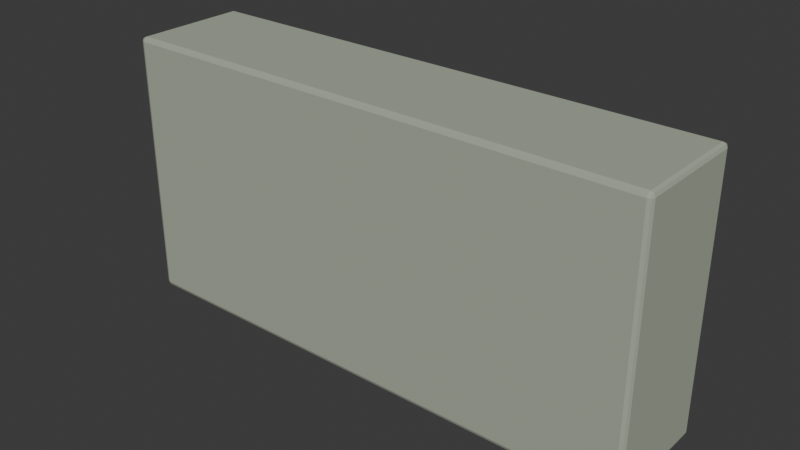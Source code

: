 # Source: foundation_piece.blend  (saved by Blender 5.1.30; exported with 4.5.12 LTS)
import bpy
from mathutils import Matrix  # noqa: F401  (used for matrix-valued properties, if any)

bpy.ops.wm.read_factory_settings(use_empty=True)
scene = bpy.context.scene
scene.name = 'Scene'

# ---- collections
col_collection = bpy.data.collections.new('Collection'); scene.collection.children.link(col_collection)

# ---- materials (node trees are filled in below, after node groups)
mat_stone = bpy.data.materials.new('stone')
mat_stone.diffuse_color = (0.39, 0.43, 0.34, 1.0)

# ---- material node trees
mat_stone.use_nodes = True; mat_stone.node_tree.nodes.clear()
_N = mat_stone.node_tree.nodes; _L = mat_stone.node_tree.links
n0 = _N.new('ShaderNodeBsdfPrincipled'); n0.name = 'Principled BSDF'; n0.location = (-200, 100)
n0.inputs[0].default_value = (0.39, 0.43, 0.34, 1.0)
n0.inputs[2].default_value = 0.88
n1 = _N.new('ShaderNodeOutputMaterial'); n1.name = 'Material Output'; n1.location = (200, 100)
_L.new(n0.outputs[0], n1.inputs[0])
n1.is_active_output = True

# ---- world
world_world = bpy.data.worlds.new('World'); scene.world = world_world
world_world.use_nodes = True; world_world.node_tree.nodes.clear()
_N = world_world.node_tree.nodes; _L = world_world.node_tree.links
n0 = _N.new('ShaderNodeOutputWorld'); n0.name = 'World Output'; n0.location = (200, 100)
n1 = _N.new('ShaderNodeBackground'); n1.name = 'Background'; n1.location = (-200, 100)
n1.inputs[0].default_value = (0.05088, 0.05088, 0.05088, 1.0)
_L.new(n1.outputs[0], n0.inputs[0])
n0.is_active_output = True
world_world.color = (0.05088, 0.05088, 0.05088)
world_world.sun_shadow_jitter_overblur = 0.0

# ---- meshes
me_cube_019 = bpy.data.meshes.new('Cube.019')
me_cube_019.from_pydata([(-0.492, -0.102, -0.25), (-0.492, -0.11, -0.242), (-0.5, -0.102, -0.242), (-0.492, -0.1077, -0.2477), (-0.4966, -0.1066, -0.2466), (-0.4977, -0.1077, -0.242), (-0.4977, -0.102, -0.2477), (-0.492, -0.11, 0.242), (-0.492, -0.102, 0.25), (-0.5, -0.102, 0.242), (-0.492, -0.1077, 0.2477), (-0.4966, -0.1066, 0.2466), (-0.4977, -0.102, 0.2477), (-0.4977, -0.1077, 0.242), (-0.492, 0.102, -0.25), (-0.5, 0.102, -0.242), (-0.492, 0.11, -0.242), (-0.4977, 0.102, -0.2477), (-0.4966, 0.1066, -0.2466), (-0.4977, 0.1077, -0.242), (-0.492, 0.1077, -0.2477), (-0.492, 0.102, 0.25), (-0.492, 0.11, 0.242), (-0.5, 0.102, 0.242), (-0.492, 0.1077, 0.2477), (-0.4966, 0.1066, 0.2466), (-0.4977, 0.1077, 0.242), (-0.4977, 0.102, 0.2477), (0.492, -0.102, -0.25), (0.5, -0.102, -0.242), (0.492, -0.11, -0.242), (0.4977, -0.102, -0.2477), (0.4966, -0.1066, -0.2466), (0.4977, -0.1077, -0.242), (0.492, -0.1077, -0.2477), (0.492, -0.102, 0.25), (0.492, -0.11, 0.242), (0.5, -0.102, 0.242), (0.492, -0.1077, 0.2477), (0.4966, -0.1066, 0.2466), (0.4977, -0.1077, 0.242), (0.4977, -0.102, 0.2477), (0.492, 0.102, -0.25), (0.492, 0.11, -0.242), (0.5, 0.102, -0.242), (0.492, 0.1077, -0.2477), (0.4966, 0.1066, -0.2466), (0.4977, 0.1077, -0.242), (0.4977, 0.102, -0.2477), (0.492, 0.102, 0.25), (0.5, 0.102, 0.242), (0.492, 0.11, 0.242), (0.4977, 0.102, 0.2477), (0.4966, 0.1066, 0.2466), (0.4977, 0.1077, 0.242), (0.492, 0.1077, 0.2477)], [], [(0, 3, 4, 6), (1, 5, 4, 3), (2, 6, 4, 5), (7, 10, 11, 13), (8, 12, 11, 10), (9, 13, 11, 12), (14, 17, 18, 20), (15, 19, 18, 17), (16, 20, 18, 19), (21, 24, 25, 27), (22, 26, 25, 24), (23, 27, 25, 26), (28, 31, 32, 34), (29, 33, 32, 31), (30, 34, 32, 33), (35, 38, 39, 41), (36, 40, 39, 38), (37, 41, 39, 40), (42, 45, 46, 48), (43, 47, 46, 45), (44, 48, 46, 47), (49, 52, 53, 55), (50, 54, 53, 52), (51, 55, 53, 54), (14, 0, 6, 17), (17, 6, 2, 15), (1, 7, 13, 5), (5, 13, 9, 2), (8, 21, 27, 12), (12, 27, 23, 9), (22, 16, 19, 26), (26, 19, 15, 23), (42, 14, 20, 45), (45, 20, 16, 43), (21, 49, 55, 24), (24, 55, 51, 22), (50, 44, 47, 54), (54, 47, 43, 51), (28, 42, 48, 31), (31, 48, 44, 29), (49, 35, 41, 52), (52, 41, 37, 50), (36, 30, 33, 40), (40, 33, 29, 37), (0, 28, 34, 3), (3, 34, 30, 1), (35, 8, 10, 38), (38, 10, 7, 36), (14, 42, 28, 0), (2, 9, 23, 15), (30, 36, 7, 1), (49, 21, 8, 35), (16, 22, 51, 43), (44, 50, 37, 29)])
_uv = me_cube_019.uv_layers.new(name='UVMap')
_uv.uv.foreach_set('vector', [0.8247, 0.6507, 0.8285, 0.6504, 0.8278, 0.6533, 0.8247, 0.6541, 0.3303, 0.009661, 0.3303, 0.005913, 0.3334, 0.006601, 0.334, 0.009661, 0.6896, 0.9903, 0.6896, 0.9941, 0.6865, 0.9934, 0.6858, 0.9903, 0.009661, 0.009661, 0.005913, 0.009661, 0.006601, 0.006601, 0.009661, 0.005913, 0.9792, 0.009313, 0.9792, 0.005913, 0.9822, 0.006715, 0.9829, 0.009597, 0.6896, 0.6697, 0.6858, 0.6697, 0.6865, 0.6666, 0.6896, 0.666, 0.6896, 0.6507, 0.6896, 0.6541, 0.6865, 0.6533, 0.6858, 0.6504, 0.8247, 0.9903, 0.8285, 0.9903, 0.8278, 0.9934, 0.8247, 0.9941, 0.6702, 0.6615, 0.674, 0.6615, 0.6733, 0.6646, 0.6702, 0.6653, 0.844, 0.009313, 0.8403, 0.009597, 0.841, 0.006715, 0.844, 0.005913, 0.3496, 0.6615, 0.3496, 0.6653, 0.3466, 0.6646, 0.3459, 0.6615, 0.8247, 0.6697, 0.8247, 0.666, 0.8278, 0.6666, 0.8285, 0.6697, 0.8247, 0.009882, 0.8247, 0.005913, 0.8278, 0.006463, 0.8285, 0.009597, 0.9792, 0.9903, 0.9829, 0.9903, 0.9822, 0.9934, 0.9792, 0.9941, 0.3303, 0.6615, 0.334, 0.6615, 0.3334, 0.6646, 0.3303, 0.6653, 0.9792, 0.6502, 0.9829, 0.6504, 0.9822, 0.6536, 0.9792, 0.6541, 0.009661, 0.6615, 0.009661, 0.6653, 0.006601, 0.6646, 0.005913, 0.6615, 0.9792, 0.6697, 0.9792, 0.666, 0.9822, 0.6666, 0.9829, 0.6697, 0.6896, 0.009882, 0.6858, 0.009597, 0.6865, 0.006463, 0.6896, 0.005913, 0.6702, 0.009661, 0.6702, 0.005913, 0.6733, 0.006601, 0.674, 0.009661, 0.844, 0.9903, 0.844, 0.9941, 0.841, 0.9934, 0.8403, 0.9903, 0.844, 0.6502, 0.844, 0.6541, 0.841, 0.6536, 0.8403, 0.6504, 0.844, 0.6697, 0.8403, 0.6697, 0.841, 0.6666, 0.844, 0.666, 0.3496, 0.009661, 0.3459, 0.009661, 0.3466, 0.006601, 0.3496, 0.005913, 0.6896, 0.6507, 0.8247, 0.6507, 0.8247, 0.6541, 0.6896, 0.6541, 0.8247, 0.9941, 0.6896, 0.9941, 0.6896, 0.9903, 0.8247, 0.9903, 0.3303, 0.009661, 0.009661, 0.009661, 0.009661, 0.005913, 0.3303, 0.005913, 0.6858, 0.9903, 0.6858, 0.6697, 0.6896, 0.6697, 0.6896, 0.9903, 0.9792, 0.009313, 0.844, 0.009313, 0.844, 0.005913, 0.9792, 0.005913, 0.6896, 0.666, 0.8247, 0.666, 0.8247, 0.6697, 0.6896, 0.6697, 0.3496, 0.6615, 0.6702, 0.6615, 0.6702, 0.6653, 0.3496, 0.6653, 0.8285, 0.6697, 0.8285, 0.9903, 0.8247, 0.9903, 0.8247, 0.6697, 0.6896, 0.009882, 0.6896, 0.6507, 0.6858, 0.6504, 0.6858, 0.009597, 0.674, 0.009661, 0.674, 0.6615, 0.6702, 0.6615, 0.6702, 0.009661, 0.844, 0.009313, 0.844, 0.6502, 0.8403, 0.6504, 0.8403, 0.009597, 0.3459, 0.6615, 0.3459, 0.009661, 0.3496, 0.009661, 0.3496, 0.6615, 0.844, 0.6697, 0.844, 0.9903, 0.8403, 0.9903, 0.8403, 0.6697, 0.3496, 0.005913, 0.6702, 0.005913, 0.6702, 0.009661, 0.3496, 0.009661, 0.8247, 0.009882, 0.6896, 0.009882, 0.6896, 0.005913, 0.8247, 0.005913, 0.9792, 0.9941, 0.844, 0.9941, 0.844, 0.9903, 0.9792, 0.9903, 0.844, 0.6502, 0.9792, 0.6502, 0.9792, 0.6541, 0.844, 0.6541, 0.844, 0.666, 0.9792, 0.666, 0.9792, 0.6697, 0.844, 0.6697, 0.009661, 0.6615, 0.3303, 0.6615, 0.3303, 0.6653, 0.009661, 0.6653, 0.9829, 0.6697, 0.9829, 0.9903, 0.9792, 0.9903, 0.9792, 0.6697, 0.8247, 0.6507, 0.8247, 0.009882, 0.8285, 0.009597, 0.8285, 0.6504, 0.334, 0.009661, 0.334, 0.6615, 0.3303, 0.6615, 0.3303, 0.009661, 0.9792, 0.6502, 0.9792, 0.009313, 0.9829, 0.009597, 0.9829, 0.6504, 0.005913, 0.6615, 0.005913, 0.009661, 0.009661, 0.009661, 0.009661, 0.6615, 0.6896, 0.6507, 0.6896, 0.009882, 0.8247, 0.009882, 0.8247, 0.6507, 0.6896, 0.9903, 0.6896, 0.6697, 0.8247, 0.6697, 0.8247, 0.9903, 0.3303, 0.6615, 0.009661, 0.6615, 0.009661, 0.009661, 0.3303, 0.009661, 0.844, 0.6502, 0.844, 0.009313, 0.9792, 0.009313, 0.9792, 0.6502, 0.6702, 0.6615, 0.3496, 0.6615, 0.3496, 0.009661, 0.6702, 0.009661, 0.844, 0.9903, 0.844, 0.6697, 0.9792, 0.6697, 0.9792, 0.9903])
_ca = me_cube_019.color_attributes.new('wind_mask', 'FLOAT_COLOR', 'POINT')
_ca.data.foreach_set('color', [0.0, 0.0, 0.0, 1.0, 0.0, 0.0, 0.0, 1.0, 0.0, 0.0, 0.0, 1.0, 0.0, 0.0, 0.0, 1.0, 0.0, 0.0, 0.0, 1.0, 0.0, 0.0, 0.0, 1.0, 0.0, 0.0, 0.0, 1.0, 0.0, 0.0, 0.0, 1.0, 0.0, 0.0, 0.0, 1.0, 0.0, 0.0, 0.0, 1.0, 0.0, 0.0, 0.0, 1.0, 0.0, 0.0, 0.0, 1.0, 0.0, 0.0, 0.0, 1.0, 0.0, 0.0, 0.0, 1.0, 0.0, 0.0, 0.0, 1.0, 0.0, 0.0, 0.0, 1.0, 0.0, 0.0, 0.0, 1.0, 0.0, 0.0, 0.0, 1.0, 0.0, 0.0, 0.0, 1.0, 0.0, 0.0, 0.0, 1.0, 0.0, 0.0, 0.0, 1.0, 0.0, 0.0, 0.0, 1.0, 0.0, 0.0, 0.0, 1.0, 0.0, 0.0, 0.0, 1.0, 0.0, 0.0, 0.0, 1.0, 0.0, 0.0, 0.0, 1.0, 0.0, 0.0, 0.0, 1.0, 0.0, 0.0, 0.0, 1.0, 0.0, 0.0, 0.0, 1.0, 0.0, 0.0, 0.0, 1.0, 0.0, 0.0, 0.0, 1.0, 0.0, 0.0, 0.0, 1.0, 0.0, 0.0, 0.0, 1.0, 0.0, 0.0, 0.0, 1.0, 0.0, 0.0, 0.0, 1.0, 0.0, 0.0, 0.0, 1.0, 0.0, 0.0, 0.0, 1.0, 0.0, 0.0, 0.0, 1.0, 0.0, 0.0, 0.0, 1.0, 0.0, 0.0, 0.0, 1.0, 0.0, 0.0, 0.0, 1.0, 0.0, 0.0, 0.0, 1.0, 0.0, 0.0, 0.0, 1.0, 0.0, 0.0, 0.0, 1.0, 0.0, 0.0, 0.0, 1.0, 0.0, 0.0, 0.0, 1.0, 0.0, 0.0, 0.0, 1.0, 0.0, 0.0, 0.0, 1.0, 0.0, 0.0, 0.0, 1.0, 0.0, 0.0, 0.0, 1.0, 0.0, 0.0, 0.0, 1.0, 0.0, 0.0, 0.0, 1.0, 0.0, 0.0, 0.0, 1.0, 0.0, 0.0, 0.0, 1.0, 0.0, 0.0, 0.0, 1.0, 0.0, 0.0, 0.0, 1.0])
me_cube_019.materials.append(mat_stone)
me_cube_019.update()

# ---- objects
ob_foundation_piece = bpy.data.objects.new('foundation_piece', me_cube_019)
ob_socket_start = bpy.data.objects.new('socket_start', None)
ob_socket_end = bpy.data.objects.new('socket_end', None)
ob_socket_ground = bpy.data.objects.new('socket_ground', None)

# ---- transforms, parenting, visibility, modifiers, constraints
ob_foundation_piece.location = (0.0, 0.0, 0.25)
ob_socket_start.location = (-0.5, 0.0, 0.0)
ob_socket_end.location = (0.5, 0.0, 0.0)
ob_socket_ground.location = (0.0, 0.0, 0.0)

# ---- collection membership
col_collection.objects.link(ob_foundation_piece)
col_collection.objects.link(ob_socket_start)
col_collection.objects.link(ob_socket_end)
col_collection.objects.link(ob_socket_ground)

# ---- scene / render settings (as saved in the file)
scene.frame_start = 1; scene.frame_end = 250; scene.frame_set(1)
scene.render.engine = 'BLENDER_EEVEE_NEXT'
scene.render.bake_bias = 0.0
scene.render.bake_samples = 0
scene.cycles.sampling_pattern = 'TABULATED_SOBOL'
scene.eevee.use_volume_custom_range = False
bpy.context.view_layer.update()

# ---- added for rendering (the .blend has no active camera and no usable light): camera, sun
cam_auto = bpy.data.cameras.new('AutoCamera')
cam_auto.lens = 50.0
cam_auto.sensor_width = 36.0
cam_auto.clip_end = 1000.0
ob_auto_camera = bpy.data.objects.new('AutoCamera', cam_auto)
scene.collection.objects.link(ob_auto_camera)
ob_auto_camera.location = (1.05427, -1.26512, 1.09342)
ob_auto_camera.rotation_euler = (1.09748, -7.21219e-08, 0.694738)
scene.camera = ob_auto_camera
light_auto_sun = bpy.data.lights.new('AutoSun', 'SUN')
light_auto_sun.energy = 3.0
light_auto_sun.angle = 0.0523599
ob_auto_sun = bpy.data.objects.new('AutoSun', light_auto_sun)
scene.collection.objects.link(ob_auto_sun)
ob_auto_sun.rotation_euler = (0.872665, 0.174533, 0.523599)
bpy.context.view_layer.update()
